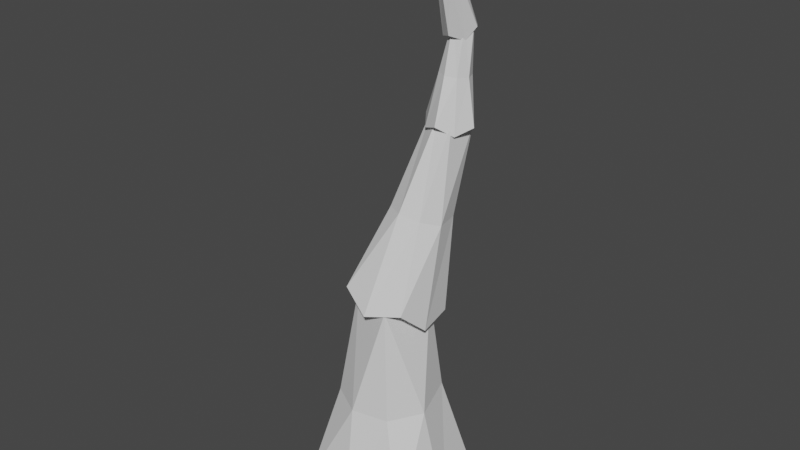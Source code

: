 # Source: macka.blend  (saved by Blender 2.93.21; exported with 4.5.12 LTS)
import bpy
from mathutils import Matrix  # noqa: F401  (used for matrix-valued properties, if any)

bpy.ops.wm.read_factory_settings(use_empty=True)
scene = bpy.context.scene
scene.name = 'Scene'

# ---- collections
col_collection = bpy.data.collections.new('Collection'); scene.collection.children.link(col_collection)

# ---- materials (node trees are filled in below, after node groups)
mat_material = bpy.data.materials.new('Material')
mat_material.alpha_threshold = 0.0
mat_material.use_transparent_shadow = False
mat_material.line_color = (0.0, 0.0, 0.0, 1.0)
mat_material_003 = bpy.data.materials.new('Material.003')
mat_material_003.alpha_threshold = 0.0
mat_material_003.use_transparent_shadow = False
mat_material_003.line_color = (0.0, 0.0, 0.0, 1.0)
mat_material_004 = bpy.data.materials.new('Material.004')
mat_material_004.alpha_threshold = 0.0
mat_material_004.use_transparent_shadow = False
mat_material_004.line_color = (0.0, 0.0, 0.0, 1.0)
mat_material_005 = bpy.data.materials.new('Material.005')
mat_material_005.alpha_threshold = 0.0
mat_material_005.use_transparent_shadow = False
mat_material_005.line_color = (0.0, 0.0, 0.0, 1.0)

# ---- material node trees
mat_material.use_nodes = True; mat_material.node_tree.nodes.clear()
_N = mat_material.node_tree.nodes; _L = mat_material.node_tree.links
n0 = _N.new('ShaderNodeOutputMaterial'); n0.name = 'Material Output'; n0.location = (300, 300)
n1 = _N.new('ShaderNodeBsdfPrincipled'); n1.name = 'Principled BSDF'; n1.location = (10, 300)
n1.distribution = 'GGX'
n1.subsurface_method = 'BURLEY'
n1.inputs[2].default_value = 0.4
n1.inputs[3].default_value = 1.45
n1.inputs[27].default_value = (0.0, 0.0, 0.0, 1.0)
n1.inputs[28].default_value = 1.0
_L.new(n1.outputs[0], n0.inputs[0])
n0.is_active_output = True
mat_material_003.use_nodes = True; mat_material_003.node_tree.nodes.clear()
_N = mat_material_003.node_tree.nodes; _L = mat_material_003.node_tree.links
n0 = _N.new('ShaderNodeOutputMaterial'); n0.name = 'Material Output'; n0.location = (300, 300)
n1 = _N.new('ShaderNodeBsdfPrincipled'); n1.name = 'Principled BSDF'; n1.location = (10, 300)
n1.distribution = 'GGX'
n1.subsurface_method = 'BURLEY'
n1.inputs[2].default_value = 0.4
n1.inputs[3].default_value = 1.45
n1.inputs[27].default_value = (0.0, 0.0, 0.0, 1.0)
n1.inputs[28].default_value = 1.0
_L.new(n1.outputs[0], n0.inputs[0])
n0.is_active_output = True
mat_material_004.use_nodes = True; mat_material_004.node_tree.nodes.clear()
_N = mat_material_004.node_tree.nodes; _L = mat_material_004.node_tree.links
n0 = _N.new('ShaderNodeOutputMaterial'); n0.name = 'Material Output'; n0.location = (300, 300)
n1 = _N.new('ShaderNodeBsdfPrincipled'); n1.name = 'Principled BSDF'; n1.location = (10, 300)
n1.distribution = 'GGX'
n1.subsurface_method = 'BURLEY'
n1.inputs[2].default_value = 0.4
n1.inputs[3].default_value = 1.45
n1.inputs[27].default_value = (0.0, 0.0, 0.0, 1.0)
n1.inputs[28].default_value = 1.0
_L.new(n1.outputs[0], n0.inputs[0])
n0.is_active_output = True
mat_material_005.use_nodes = True; mat_material_005.node_tree.nodes.clear()
_N = mat_material_005.node_tree.nodes; _L = mat_material_005.node_tree.links
n0 = _N.new('ShaderNodeOutputMaterial'); n0.name = 'Material Output'; n0.location = (300, 300)
n1 = _N.new('ShaderNodeBsdfPrincipled'); n1.name = 'Principled BSDF'; n1.location = (10, 300)
n1.distribution = 'GGX'
n1.subsurface_method = 'BURLEY'
n1.inputs[2].default_value = 0.4
n1.inputs[3].default_value = 1.45
n1.inputs[27].default_value = (0.0, 0.0, 0.0, 1.0)
n1.inputs[28].default_value = 1.0
_L.new(n1.outputs[0], n0.inputs[0])
n0.is_active_output = True

# ---- world
world_world = bpy.data.worlds.new('World'); scene.world = world_world
world_world.use_nodes = True; world_world.node_tree.nodes.clear()
_N = world_world.node_tree.nodes; _L = world_world.node_tree.links
n0 = _N.new('ShaderNodeOutputWorld'); n0.name = 'World Output'; n0.location = (300, 300)
n1 = _N.new('ShaderNodeBackground'); n1.name = 'Background'; n1.location = (10, 300)
n1.inputs[0].default_value = (0.05088, 0.05088, 0.05088, 1.0)
_L.new(n1.outputs[0], n0.inputs[0])
n0.is_active_output = True
world_world.color = (0.05088, 0.05088, 0.05088)
world_world.use_sun_shadow = False
world_world.sun_shadow_jitter_overblur = 0.0

# ---- meshes
me_cube = bpy.data.meshes.new('Cube')
me_cube.from_pydata([(0.4079, 0.3483, 0.5964), (0.8644, 0.8644, -0.5383), (0.3959, -0.452, 0.5963), (0.8644, -0.8644, -0.5383), (-0.3028, 0.3045, 0.5934), (-0.8644, 0.8644, -0.5383), (-0.364, -0.2579, 0.5934), (-0.8644, -0.8644, -0.5383), (-1.054, 2.803e-08, -0.6291), (7.475e-10, 1.054, -0.6291), (0.6031, 0.4302, 1.879e-09), (-0.5951, -0.4301, -2.104e-09), (0.4342, -0.599, 1.879e-09), (-0.4261, 0.5991, -2.104e-09), (0.004836, -0.4829, 0.6063), (0.4864, -0.001339, 0.6063), (-1.052e-08, -1.054, -0.6291), (-0.4333, 0.001921, 0.601), (0.07666, 0.4802, 0.6063), (1.054, -2.558e-09, -0.6291), (-0.06445, 0.001921, 0.5467), (-0.1123, -0.7087, 4.27e-09), (-0.7047, 0.1163, 5.066e-09), (-8.913e-09, -8.998e-09, -0.576), (0.7127, -0.1163, 2.86e-10), (0.204, 0.6075, 6.66e-09)], [], [(0, 18, 20, 15), (18, 4, 17, 20), (20, 17, 6, 14), (15, 20, 14, 2), (3, 12, 21, 16), (12, 2, 14, 21), (21, 14, 6, 11), (16, 21, 11, 7), (7, 11, 22, 8), (11, 6, 17, 22), (22, 17, 4, 13), (8, 22, 13, 5), (5, 9, 23, 8), (9, 1, 19, 23), (23, 19, 3, 16), (8, 23, 16, 7), (1, 10, 24, 19), (10, 0, 15, 24), (24, 15, 2, 12), (19, 24, 12, 3), (5, 13, 25, 9), (13, 4, 18, 25), (25, 18, 0, 10), (9, 25, 10, 1)])
_uv = me_cube.uv_layers.new(name='UVMap')
_uv.uv.foreach_set('vector', [0.625, 0.5, 0.75, 0.5, 0.75, 0.625, 0.625, 0.625, 0.75, 0.5, 0.875, 0.5, 0.875, 0.625, 0.75, 0.625, 0.75, 0.625, 0.875, 0.625, 0.875, 0.75, 0.75, 0.75, 0.625, 0.625, 0.75, 0.625, 0.75, 0.75, 0.625, 0.75, 0.375, 0.75, 0.5, 0.75, 0.5, 0.875, 0.375, 0.875, 0.5, 0.75, 0.625, 0.75, 0.625, 0.875, 0.5, 0.875, 0.5, 0.875, 0.625, 0.875, 0.625, 1.0, 0.5, 1.0, 0.375, 0.875, 0.5, 0.875, 0.5, 1.0, 0.375, 1.0, 0.375, 0.0, 0.5, 0.0, 0.5, 0.125, 0.375, 0.125, 0.5, 0.0, 0.625, 0.0, 0.625, 0.125, 0.5, 0.125, 0.5, 0.125, 0.625, 0.125, 0.625, 0.25, 0.5, 0.25, 0.375, 0.125, 0.5, 0.125, 0.5, 0.25, 0.375, 0.25, 0.125, 0.5, 0.25, 0.5, 0.25, 0.625, 0.125, 0.625, 0.25, 0.5, 0.375, 0.5, 0.375, 0.625, 0.25, 0.625, 0.25, 0.625, 0.375, 0.625, 0.375, 0.75, 0.25, 0.75, 0.125, 0.625, 0.25, 0.625, 0.25, 0.75, 0.125, 0.75, 0.375, 0.5, 0.5, 0.5, 0.5, 0.625, 0.375, 0.625, 0.5, 0.5, 0.625, 0.5, 0.625, 0.625, 0.5, 0.625, 0.5, 0.625, 0.625, 0.625, 0.625, 0.75, 0.5, 0.75, 0.375, 0.625, 0.5, 0.625, 0.5, 0.75, 0.375, 0.75, 0.375, 0.25, 0.5, 0.25, 0.5, 0.375, 0.375, 0.375, 0.5, 0.25, 0.625, 0.25, 0.625, 0.375, 0.5, 0.375, 0.5, 0.375, 0.625, 0.375, 0.625, 0.5, 0.5, 0.5, 0.375, 0.375, 0.5, 0.375, 0.5, 0.5, 0.375, 0.5])
me_cube.materials.append(mat_material)
me_cube.use_remesh_preserve_volume = False
me_cube.use_remesh_preserve_attributes = False
me_cube.use_mirror_vertex_groups = False
me_cube.update()
me_cube_003 = bpy.data.meshes.new('Cube.003')
me_cube_003.from_pydata([(0.4079, 0.3483, 0.5964), (0.8644, 0.8644, -0.5383), (0.3959, -0.452, 0.5963), (0.8644, -0.8644, -0.5383), (-0.3028, 0.3045, 0.5934), (-0.8644, 0.8644, -0.5383), (-0.364, -0.2579, 0.5934), (-0.8644, -0.8644, -0.5383), (-1.054, 2.803e-08, -0.6291), (7.475e-10, 1.054, -0.6291), (0.6031, 0.4302, 1.879e-09), (-0.5951, -0.4301, -2.104e-09), (0.4342, -0.599, 1.879e-09), (-0.4261, 0.5991, -2.104e-09), (0.004836, -0.4829, 0.6063), (0.4864, -0.001339, 0.6063), (-1.052e-08, -1.054, -0.6291), (-0.4333, 0.001921, 0.601), (0.07666, 0.4802, 0.6063), (1.054, -2.558e-09, -0.6291), (-0.06445, 0.001921, 0.5467), (-0.1123, -0.7087, 4.27e-09), (-0.7047, 0.1163, 5.066e-09), (-8.913e-09, -8.998e-09, -0.576), (0.7127, -0.1163, 2.86e-10), (0.204, 0.6075, 6.66e-09)], [], [(0, 18, 20, 15), (18, 4, 17, 20), (20, 17, 6, 14), (15, 20, 14, 2), (3, 12, 21, 16), (12, 2, 14, 21), (21, 14, 6, 11), (16, 21, 11, 7), (7, 11, 22, 8), (11, 6, 17, 22), (22, 17, 4, 13), (8, 22, 13, 5), (5, 9, 23, 8), (9, 1, 19, 23), (23, 19, 3, 16), (8, 23, 16, 7), (1, 10, 24, 19), (10, 0, 15, 24), (24, 15, 2, 12), (19, 24, 12, 3), (5, 13, 25, 9), (13, 4, 18, 25), (25, 18, 0, 10), (9, 25, 10, 1)])
_uv = me_cube_003.uv_layers.new(name='UVMap')
_uv.uv.foreach_set('vector', [0.625, 0.5, 0.75, 0.5, 0.75, 0.625, 0.625, 0.625, 0.75, 0.5, 0.875, 0.5, 0.875, 0.625, 0.75, 0.625, 0.75, 0.625, 0.875, 0.625, 0.875, 0.75, 0.75, 0.75, 0.625, 0.625, 0.75, 0.625, 0.75, 0.75, 0.625, 0.75, 0.375, 0.75, 0.5, 0.75, 0.5, 0.875, 0.375, 0.875, 0.5, 0.75, 0.625, 0.75, 0.625, 0.875, 0.5, 0.875, 0.5, 0.875, 0.625, 0.875, 0.625, 1.0, 0.5, 1.0, 0.375, 0.875, 0.5, 0.875, 0.5, 1.0, 0.375, 1.0, 0.375, 0.0, 0.5, 0.0, 0.5, 0.125, 0.375, 0.125, 0.5, 0.0, 0.625, 0.0, 0.625, 0.125, 0.5, 0.125, 0.5, 0.125, 0.625, 0.125, 0.625, 0.25, 0.5, 0.25, 0.375, 0.125, 0.5, 0.125, 0.5, 0.25, 0.375, 0.25, 0.125, 0.5, 0.25, 0.5, 0.25, 0.625, 0.125, 0.625, 0.25, 0.5, 0.375, 0.5, 0.375, 0.625, 0.25, 0.625, 0.25, 0.625, 0.375, 0.625, 0.375, 0.75, 0.25, 0.75, 0.125, 0.625, 0.25, 0.625, 0.25, 0.75, 0.125, 0.75, 0.375, 0.5, 0.5, 0.5, 0.5, 0.625, 0.375, 0.625, 0.5, 0.5, 0.625, 0.5, 0.625, 0.625, 0.5, 0.625, 0.5, 0.625, 0.625, 0.625, 0.625, 0.75, 0.5, 0.75, 0.375, 0.625, 0.5, 0.625, 0.5, 0.75, 0.375, 0.75, 0.375, 0.25, 0.5, 0.25, 0.5, 0.375, 0.375, 0.375, 0.5, 0.25, 0.625, 0.25, 0.625, 0.375, 0.5, 0.375, 0.5, 0.375, 0.625, 0.375, 0.625, 0.5, 0.5, 0.5, 0.375, 0.375, 0.5, 0.375, 0.5, 0.5, 0.375, 0.5])
me_cube_003.materials.append(mat_material_003)
me_cube_003.use_remesh_preserve_volume = False
me_cube_003.use_remesh_preserve_attributes = False
me_cube_003.use_mirror_vertex_groups = False
me_cube_003.update()
me_cube_004 = bpy.data.meshes.new('Cube.004')
me_cube_004.from_pydata([(0.4079, 0.3483, 0.5964), (0.8644, 0.8644, -0.5383), (0.3959, -0.452, 0.5963), (0.8644, -0.8644, -0.5383), (-0.3028, 0.3045, 0.5934), (-0.8644, 0.8644, -0.5383), (-0.364, -0.2579, 0.5934), (-0.8644, -0.8644, -0.5383), (-1.054, 2.803e-08, -0.6291), (7.475e-10, 1.054, -0.6291), (0.6031, 0.4302, 1.879e-09), (-0.5951, -0.4301, -2.104e-09), (0.4342, -0.599, 1.879e-09), (-0.4261, 0.5991, -2.104e-09), (0.004836, -0.4829, 0.6063), (0.4864, -0.001339, 0.6063), (-1.052e-08, -1.054, -0.6291), (-0.4333, 0.001921, 0.601), (0.07666, 0.4802, 0.6063), (1.054, -2.558e-09, -0.6291), (-0.06445, 0.001921, 0.5467), (-0.1123, -0.7087, 4.27e-09), (-0.7047, 0.1163, 5.066e-09), (-8.913e-09, -8.998e-09, -0.576), (0.7127, -0.1163, 2.86e-10), (0.204, 0.6075, 6.66e-09)], [], [(0, 18, 20, 15), (18, 4, 17, 20), (20, 17, 6, 14), (15, 20, 14, 2), (3, 12, 21, 16), (12, 2, 14, 21), (21, 14, 6, 11), (16, 21, 11, 7), (7, 11, 22, 8), (11, 6, 17, 22), (22, 17, 4, 13), (8, 22, 13, 5), (5, 9, 23, 8), (9, 1, 19, 23), (23, 19, 3, 16), (8, 23, 16, 7), (1, 10, 24, 19), (10, 0, 15, 24), (24, 15, 2, 12), (19, 24, 12, 3), (5, 13, 25, 9), (13, 4, 18, 25), (25, 18, 0, 10), (9, 25, 10, 1)])
_uv = me_cube_004.uv_layers.new(name='UVMap')
_uv.uv.foreach_set('vector', [0.625, 0.5, 0.75, 0.5, 0.75, 0.625, 0.625, 0.625, 0.75, 0.5, 0.875, 0.5, 0.875, 0.625, 0.75, 0.625, 0.75, 0.625, 0.875, 0.625, 0.875, 0.75, 0.75, 0.75, 0.625, 0.625, 0.75, 0.625, 0.75, 0.75, 0.625, 0.75, 0.375, 0.75, 0.5, 0.75, 0.5, 0.875, 0.375, 0.875, 0.5, 0.75, 0.625, 0.75, 0.625, 0.875, 0.5, 0.875, 0.5, 0.875, 0.625, 0.875, 0.625, 1.0, 0.5, 1.0, 0.375, 0.875, 0.5, 0.875, 0.5, 1.0, 0.375, 1.0, 0.375, 0.0, 0.5, 0.0, 0.5, 0.125, 0.375, 0.125, 0.5, 0.0, 0.625, 0.0, 0.625, 0.125, 0.5, 0.125, 0.5, 0.125, 0.625, 0.125, 0.625, 0.25, 0.5, 0.25, 0.375, 0.125, 0.5, 0.125, 0.5, 0.25, 0.375, 0.25, 0.125, 0.5, 0.25, 0.5, 0.25, 0.625, 0.125, 0.625, 0.25, 0.5, 0.375, 0.5, 0.375, 0.625, 0.25, 0.625, 0.25, 0.625, 0.375, 0.625, 0.375, 0.75, 0.25, 0.75, 0.125, 0.625, 0.25, 0.625, 0.25, 0.75, 0.125, 0.75, 0.375, 0.5, 0.5, 0.5, 0.5, 0.625, 0.375, 0.625, 0.5, 0.5, 0.625, 0.5, 0.625, 0.625, 0.5, 0.625, 0.5, 0.625, 0.625, 0.625, 0.625, 0.75, 0.5, 0.75, 0.375, 0.625, 0.5, 0.625, 0.5, 0.75, 0.375, 0.75, 0.375, 0.25, 0.5, 0.25, 0.5, 0.375, 0.375, 0.375, 0.5, 0.25, 0.625, 0.25, 0.625, 0.375, 0.5, 0.375, 0.5, 0.375, 0.625, 0.375, 0.625, 0.5, 0.5, 0.5, 0.375, 0.375, 0.5, 0.375, 0.5, 0.5, 0.375, 0.5])
me_cube_004.materials.append(mat_material_004)
me_cube_004.use_remesh_preserve_volume = False
me_cube_004.use_remesh_preserve_attributes = False
me_cube_004.use_mirror_vertex_groups = False
me_cube_004.update()
me_cube_005 = bpy.data.meshes.new('Cube.005')
me_cube_005.from_pydata([(0.4079, 0.3483, 0.5964), (0.8644, 0.8644, -0.5383), (0.3959, -0.452, 0.5963), (0.8644, -0.8644, -0.5383), (-0.3028, 0.3045, 0.5934), (-0.8644, 0.8644, -0.5383), (-0.364, -0.2579, 0.5934), (-0.8644, -0.8644, -0.5383), (-1.054, 2.803e-08, -0.6291), (7.475e-10, 1.054, -0.6291), (0.6031, 0.4302, 1.879e-09), (-0.5951, -0.4301, -2.104e-09), (0.4342, -0.599, 1.879e-09), (-0.4261, 0.5991, -2.104e-09), (0.004836, -0.4829, 0.6063), (0.4864, -0.001339, 0.6063), (-1.052e-08, -1.054, -0.6291), (-0.4333, 0.001921, 0.601), (0.07666, 0.4802, 0.6063), (1.054, -2.558e-09, -0.6291), (-0.06445, 0.001921, 0.5467), (-0.1123, -0.7087, 4.27e-09), (-0.7047, 0.1163, 5.066e-09), (-8.913e-09, -8.998e-09, -0.576), (0.7127, -0.1163, 2.86e-10), (0.204, 0.6075, 6.66e-09)], [], [(0, 18, 20, 15), (18, 4, 17, 20), (20, 17, 6, 14), (15, 20, 14, 2), (3, 12, 21, 16), (12, 2, 14, 21), (21, 14, 6, 11), (16, 21, 11, 7), (7, 11, 22, 8), (11, 6, 17, 22), (22, 17, 4, 13), (8, 22, 13, 5), (5, 9, 23, 8), (9, 1, 19, 23), (23, 19, 3, 16), (8, 23, 16, 7), (1, 10, 24, 19), (10, 0, 15, 24), (24, 15, 2, 12), (19, 24, 12, 3), (5, 13, 25, 9), (13, 4, 18, 25), (25, 18, 0, 10), (9, 25, 10, 1)])
_uv = me_cube_005.uv_layers.new(name='UVMap')
_uv.uv.foreach_set('vector', [0.625, 0.5, 0.75, 0.5, 0.75, 0.625, 0.625, 0.625, 0.75, 0.5, 0.875, 0.5, 0.875, 0.625, 0.75, 0.625, 0.75, 0.625, 0.875, 0.625, 0.875, 0.75, 0.75, 0.75, 0.625, 0.625, 0.75, 0.625, 0.75, 0.75, 0.625, 0.75, 0.375, 0.75, 0.5, 0.75, 0.5, 0.875, 0.375, 0.875, 0.5, 0.75, 0.625, 0.75, 0.625, 0.875, 0.5, 0.875, 0.5, 0.875, 0.625, 0.875, 0.625, 1.0, 0.5, 1.0, 0.375, 0.875, 0.5, 0.875, 0.5, 1.0, 0.375, 1.0, 0.375, 0.0, 0.5, 0.0, 0.5, 0.125, 0.375, 0.125, 0.5, 0.0, 0.625, 0.0, 0.625, 0.125, 0.5, 0.125, 0.5, 0.125, 0.625, 0.125, 0.625, 0.25, 0.5, 0.25, 0.375, 0.125, 0.5, 0.125, 0.5, 0.25, 0.375, 0.25, 0.125, 0.5, 0.25, 0.5, 0.25, 0.625, 0.125, 0.625, 0.25, 0.5, 0.375, 0.5, 0.375, 0.625, 0.25, 0.625, 0.25, 0.625, 0.375, 0.625, 0.375, 0.75, 0.25, 0.75, 0.125, 0.625, 0.25, 0.625, 0.25, 0.75, 0.125, 0.75, 0.375, 0.5, 0.5, 0.5, 0.5, 0.625, 0.375, 0.625, 0.5, 0.5, 0.625, 0.5, 0.625, 0.625, 0.5, 0.625, 0.5, 0.625, 0.625, 0.625, 0.625, 0.75, 0.5, 0.75, 0.375, 0.625, 0.5, 0.625, 0.5, 0.75, 0.375, 0.75, 0.375, 0.25, 0.5, 0.25, 0.5, 0.375, 0.375, 0.375, 0.5, 0.25, 0.625, 0.25, 0.625, 0.375, 0.5, 0.375, 0.5, 0.375, 0.625, 0.375, 0.625, 0.5, 0.5, 0.5, 0.375, 0.375, 0.5, 0.375, 0.5, 0.5, 0.375, 0.5])
me_cube_005.materials.append(mat_material_005)
me_cube_005.use_remesh_preserve_volume = False
me_cube_005.use_remesh_preserve_attributes = False
me_cube_005.use_mirror_vertex_groups = False
me_cube_005.update()

# ---- objects
ob_cube = bpy.data.objects.new('Cube', me_cube)
ob_cube_001 = bpy.data.objects.new('Cube.001', me_cube_003)
ob_cube_002 = bpy.data.objects.new('Cube.002', me_cube_004)
ob_cube_003 = bpy.data.objects.new('Cube.003', me_cube_005)

# ---- transforms, parenting, visibility, modifiers, constraints
ob_cube.location = (0.0, 0.0, 0.0)
ob_cube.scale = (0.2124, 0.2124, 0.5811)
ob_cube.lock_rotations_4d = False
ob_cube.empty_display_type = 'ARROWS'
ob_cube.lineart.crease_threshold = 0.0
_m = ob_cube.modifiers.new('Triangulate', 'TRIANGULATE')
_m = ob_cube.modifiers.new('Decimate', 'DECIMATE')
_m.ratio = 0.8214
ob_cube_001.location = (0.03995, 0.09054, 0.5838)
ob_cube_001.rotation_euler = (-0.3174, 0.08458, -0.04416)
ob_cube_001.scale = (0.1232, 0.1232, 0.4927)
ob_cube_001.lock_rotations_4d = False
ob_cube_001.empty_display_type = 'ARROWS'
ob_cube_001.lineart.crease_threshold = 0.0
_m = ob_cube_001.modifiers.new('Triangulate', 'TRIANGULATE')
_m = ob_cube_001.modifiers.new('Decimate', 'DECIMATE')
_m.ratio = 0.8571
ob_cube_002.location = (0.0859, 0.1786, 0.9989)
ob_cube_002.rotation_euler = (0.02911, 0.09017, 0.8824)
ob_cube_002.scale = (0.06504, 0.06504, 0.2602)
ob_cube_002.lock_rotations_4d = False
ob_cube_002.empty_display_type = 'ARROWS'
ob_cube_002.lineart.crease_threshold = 0.0
_m = ob_cube_002.modifiers.new('Triangulate', 'TRIANGULATE')
_m = ob_cube_002.modifiers.new('Decimate', 'DECIMATE')
_m.ratio = 0.8571
ob_cube_003.location = (0.1004, 0.1197, 1.284)
ob_cube_003.rotation_euler = (0.3329, -0.272, 0.8542)
ob_cube_003.scale = (0.04677, 0.04799, 0.2951)
ob_cube_003.lock_rotations_4d = False
ob_cube_003.empty_display_type = 'ARROWS'
ob_cube_003.lineart.crease_threshold = 0.0
_m = ob_cube_003.modifiers.new('Triangulate', 'TRIANGULATE')
_m = ob_cube_003.modifiers.new('Decimate', 'DECIMATE')
_m.ratio = 0.8571

# ---- collection membership
col_collection.objects.link(ob_cube)
col_collection.objects.link(ob_cube_001)
col_collection.objects.link(ob_cube_002)
col_collection.objects.link(ob_cube_003)

# ---- scene / render settings (as saved in the file)
scene.frame_start = 1; scene.frame_end = 250; scene.frame_set(0)
scene.render.engine = 'BLENDER_EEVEE_NEXT'
scene.cycles.use_denoising = False
scene.cycles.samples = 128
scene.cycles.sampling_pattern = 'TABULATED_SOBOL'
scene.cycles.use_adaptive_sampling = False
scene.cycles.use_light_tree = False
scene.view_settings.view_transform = 'Filmic'
bpy.context.view_layer.update()

# ---- added for rendering (the .blend has no active camera and no usable light): camera, sun
cam_auto = bpy.data.cameras.new('AutoCamera')
cam_auto.lens = 50.0
cam_auto.sensor_width = 36.0
cam_auto.clip_end = 1000.0
ob_auto_camera = bpy.data.objects.new('AutoCamera', cam_auto)
scene.collection.objects.link(ob_auto_camera)
ob_auto_camera.location = (1.82185, -2.14228, 2.01258)
ob_auto_camera.rotation_euler = (1.09748, -7.21219e-08, 0.694738)
scene.camera = ob_auto_camera
light_auto_sun = bpy.data.lights.new('AutoSun', 'SUN')
light_auto_sun.energy = 3.0
light_auto_sun.angle = 0.0523599
ob_auto_sun = bpy.data.objects.new('AutoSun', light_auto_sun)
scene.collection.objects.link(ob_auto_sun)
ob_auto_sun.rotation_euler = (0.872665, 0.174533, 0.523599)
bpy.context.view_layer.update()
